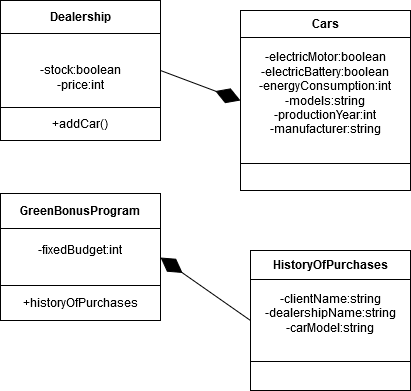

The diagram above was exported from draw.io. Its source (the exported page's mxGraphModel, read from the mxfile embedded in the PNG):
<mxGraphModel dx="840" dy="459" grid="1" gridSize="10" guides="1" tooltips="1" connect="1" arrows="0" fold="1" page="1" pageScale="1" pageWidth="850" pageHeight="1100" math="0" shadow="0">
  <root>
    <mxCell id="0" />
    <mxCell id="1" parent="0" />
    <mxCell id="yBXr2LGH5_moI4K0JYmv-11" value="&lt;table style=&quot;width: 100% ; height: 100% ; border-collapse: collapse&quot; width=&quot;100%&quot; cellpadding=&quot;4&quot; border=&quot;1&quot;&gt;&lt;tbody&gt;&lt;tr&gt;&lt;th align=&quot;center&quot;&gt;Dealership&lt;br&gt;&lt;/th&gt;&lt;/tr&gt;&lt;tr&gt;&lt;td align=&quot;center&quot;&gt;&lt;br&gt;-stock:boolean&lt;br&gt;-price:int&lt;br&gt;&lt;/td&gt;&lt;/tr&gt;&lt;tr&gt;&lt;td align=&quot;center&quot;&gt;+addCar()&lt;br&gt;&lt;/td&gt;&lt;/tr&gt;&lt;/tbody&gt;&lt;/table&gt;" style="text;html=1;overflow=fill;fillColor=#FFFFFF;" parent="1" vertex="1">
      <mxGeometry x="290" y="20" width="160" height="140" as="geometry" />
    </mxCell>
    <mxCell id="yBXr2LGH5_moI4K0JYmv-12" value="&lt;table style=&quot;width: 100% ; height: 100% ; border-collapse: collapse&quot; width=&quot;100%&quot; cellpadding=&quot;4&quot; border=&quot;1&quot;&gt;&lt;tbody&gt;&lt;tr&gt;&lt;th align=&quot;center&quot;&gt;Cars&lt;br&gt;&lt;/th&gt;&lt;/tr&gt;&lt;tr&gt;&lt;td align=&quot;center&quot;&gt;-electricMotor:boolean&lt;br&gt;-electricBattery:boolean&lt;br&gt;-energyConsumption:int&lt;br&gt;-models:string&lt;br&gt;-productionYear:int&lt;br&gt;-manufacturer:string&lt;br&gt;&lt;br&gt;&lt;/td&gt;&lt;/tr&gt;&lt;tr&gt;&lt;td align=&quot;center&quot;&gt;&lt;br&gt;&lt;/td&gt;&lt;/tr&gt;&lt;/tbody&gt;&lt;/table&gt;" style="text;html=1;overflow=fill;fillColor=#FFFFFF;" parent="1" vertex="1">
      <mxGeometry x="530" y="30" width="170" height="180" as="geometry" />
    </mxCell>
    <mxCell id="yBXr2LGH5_moI4K0JYmv-13" value="&lt;table style=&quot;width: 100% ; height: 100% ; border-collapse: collapse&quot; width=&quot;100%&quot; cellpadding=&quot;4&quot; border=&quot;1&quot;&gt;&lt;tbody&gt;&lt;tr&gt;&lt;th align=&quot;center&quot;&gt;GreenBonusProgram&lt;br&gt;&lt;/th&gt;&lt;/tr&gt;&lt;tr&gt;&lt;td align=&quot;center&quot;&gt;-fixedBudget:int&lt;br&gt;&lt;br&gt;&lt;/td&gt;&lt;/tr&gt;&lt;tr&gt;&lt;td align=&quot;center&quot;&gt;+historyOfPurchases&lt;br&gt;&lt;/td&gt;&lt;/tr&gt;&lt;/tbody&gt;&lt;/table&gt;" style="text;html=1;strokeColor=none;fillColor=#FFFFFF;overflow=fill;" parent="1" vertex="1">
      <mxGeometry x="290" y="213" width="160" height="127" as="geometry" />
    </mxCell>
    <mxCell id="7RF9XQrRQoDHrIJJAl1s-20" style="edgeStyle=none;rounded=0;orthogonalLoop=1;jettySize=auto;html=1;exitX=0;exitY=0.25;exitDx=0;exitDy=0;strokeColor=none;" parent="1" edge="1">
      <mxGeometry relative="1" as="geometry">
        <mxPoint x="500" y="365" as="sourcePoint" />
        <mxPoint x="670" y="313" as="targetPoint" />
        <Array as="points">
          <mxPoint x="660" y="313" />
          <mxPoint x="670" y="300" />
          <mxPoint x="670" y="313" />
        </Array>
      </mxGeometry>
    </mxCell>
    <mxCell id="7RF9XQrRQoDHrIJJAl1s-22" style="edgeStyle=none;rounded=0;orthogonalLoop=1;jettySize=auto;html=1;exitX=0;exitY=0.25;exitDx=0;exitDy=0;strokeColor=none;" parent="1" edge="1">
      <mxGeometry relative="1" as="geometry">
        <mxPoint x="520" y="290" as="sourcePoint" />
        <mxPoint x="510" y="285.38461538461536" as="targetPoint" />
        <Array as="points" />
      </mxGeometry>
    </mxCell>
    <mxCell id="7RF9XQrRQoDHrIJJAl1s-33" style="edgeStyle=none;rounded=0;orthogonalLoop=1;jettySize=auto;html=1;exitX=0;exitY=0.25;exitDx=0;exitDy=0;strokeColor=none;" parent="1" edge="1">
      <mxGeometry relative="1" as="geometry">
        <mxPoint x="510" y="280" as="sourcePoint" />
        <mxPoint x="620.5471698113208" y="343" as="targetPoint" />
        <Array as="points" />
      </mxGeometry>
    </mxCell>
    <mxCell id="7RF9XQrRQoDHrIJJAl1s-38" value="&lt;table style=&quot;width: 100% ; height: 100% ; border-collapse: collapse&quot; width=&quot;100%&quot; cellpadding=&quot;4&quot; border=&quot;1&quot;&gt;&lt;tbody&gt;&lt;tr&gt;&lt;th align=&quot;center&quot;&gt;HistoryOfPurchases&lt;br&gt;&lt;/th&gt;&lt;/tr&gt;&lt;tr&gt;&lt;td align=&quot;center&quot;&gt;-clientName:string&lt;br&gt;-dealershipName:string&lt;br&gt;-carModel:string&lt;br&gt;&lt;br&gt;&lt;/td&gt;&lt;/tr&gt;&lt;tr&gt;&lt;td align=&quot;center&quot;&gt;&lt;br&gt;&lt;/td&gt;&lt;/tr&gt;&lt;/tbody&gt;&lt;/table&gt;" style="text;html=1;strokeColor=none;fillColor=#FFFFFF;overflow=fill;" parent="1" vertex="1">
      <mxGeometry x="540" y="270" width="160" height="140" as="geometry" />
    </mxCell>
    <mxCell id="7RF9XQrRQoDHrIJJAl1s-41" value="" style="endArrow=diamondThin;endFill=1;endSize=24;html=1;exitX=1;exitY=0.5;exitDx=0;exitDy=0;entryX=0;entryY=0.5;entryDx=0;entryDy=0;" parent="1" source="yBXr2LGH5_moI4K0JYmv-11" target="yBXr2LGH5_moI4K0JYmv-12" edge="1">
      <mxGeometry width="160" relative="1" as="geometry">
        <mxPoint x="290" y="430" as="sourcePoint" />
        <mxPoint x="450" y="430" as="targetPoint" />
      </mxGeometry>
    </mxCell>
    <mxCell id="7RF9XQrRQoDHrIJJAl1s-42" value="" style="endArrow=diamondThin;endFill=1;endSize=24;html=1;exitX=0;exitY=0.5;exitDx=0;exitDy=0;entryX=1;entryY=0.5;entryDx=0;entryDy=0;" parent="1" source="7RF9XQrRQoDHrIJJAl1s-38" target="yBXr2LGH5_moI4K0JYmv-13" edge="1">
      <mxGeometry width="160" relative="1" as="geometry">
        <mxPoint x="150" y="180" as="sourcePoint" />
        <mxPoint x="310" y="180" as="targetPoint" />
      </mxGeometry>
    </mxCell>
  </root>
</mxGraphModel>